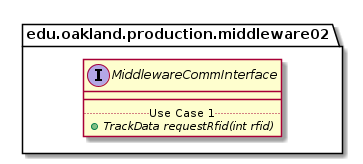

The diagram above was rendered by PlantUML. Its source (embedded in the PNG):
@startuml MiddlewareCommInterface

package edu.oakland.production.middleware02 {
    interface MiddlewareCommInterface {
        __
        .. Use Case 1 ..
        {abstract} + TrackData requestRfid(int rfid)
    }
}

@enduml